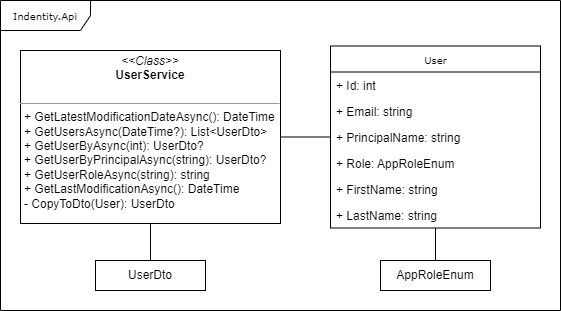

The diagram above was exported from draw.io. Its source (the exported page's mxGraphModel, read from the mxfile embedded in the PNG):
<mxGraphModel dx="1098" dy="1004" grid="1" gridSize="10" guides="1" tooltips="1" connect="1" arrows="1" fold="1" page="1" pageScale="1" pageWidth="850" pageHeight="1100" background="none" math="0" shadow="0">
  <root>
    <mxCell id="0" />
    <mxCell id="1" parent="0" />
    <mxCell id="17acba5748e5396b-1" value="Indentity.Api" style="shape=umlFrame;whiteSpace=wrap;html=1;rounded=0;shadow=0;comic=0;labelBackgroundColor=none;strokeWidth=1;fontFamily=Verdana;fontSize=10;align=center;width=90;height=30;" parent="1" vertex="1">
      <mxGeometry x="20" y="20" width="560" height="310" as="geometry" />
    </mxCell>
    <mxCell id="aUS2cZxzPv_YF9GPsjDs-11" style="edgeStyle=orthogonalEdgeStyle;rounded=0;orthogonalLoop=1;jettySize=auto;html=1;exitX=0.5;exitY=1;exitDx=0;exitDy=0;entryX=0.5;entryY=0;entryDx=0;entryDy=0;endArrow=none;startFill=0;" edge="1" parent="1" source="5d2195bd80daf111-18" target="aUS2cZxzPv_YF9GPsjDs-10">
      <mxGeometry relative="1" as="geometry" />
    </mxCell>
    <mxCell id="aUS2cZxzPv_YF9GPsjDs-13" style="edgeStyle=orthogonalEdgeStyle;rounded=0;orthogonalLoop=1;jettySize=auto;html=1;exitX=1;exitY=0.5;exitDx=0;exitDy=0;endArrow=none;startFill=0;" edge="1" parent="1" source="5d2195bd80daf111-18" target="aUS2cZxzPv_YF9GPsjDs-1">
      <mxGeometry relative="1" as="geometry" />
    </mxCell>
    <mxCell id="5d2195bd80daf111-18" value="&lt;p style=&quot;margin:0px;margin-top:4px;text-align:center;&quot;&gt;&lt;i&gt;&amp;lt;&amp;lt;Class&amp;gt;&amp;gt;&lt;/i&gt;&lt;br&gt;&lt;b&gt;UserService&lt;/b&gt;&lt;/p&gt;&lt;br&gt;&lt;hr size=&quot;1&quot;&gt;&lt;p style=&quot;margin:0px;margin-left:4px;&quot;&gt;+ GetLatestModificationDateAsync(): DateTime&lt;br&gt;+ GetUsersAsync(DateTime?): List&amp;lt;UserDto&amp;gt;&lt;/p&gt;&lt;p style=&quot;margin:0px;margin-left:4px;&quot;&gt;+ GetUserByAsync(int): UserDto?&lt;/p&gt;&lt;p style=&quot;margin:0px;margin-left:4px;&quot;&gt;+ GetUserByPrincipalAsync(string): UserDto?&lt;/p&gt;&lt;p style=&quot;margin:0px;margin-left:4px;&quot;&gt;+ GetUserRoleAsync(string): string&lt;/p&gt;&lt;p style=&quot;margin:0px;margin-left:4px;&quot;&gt;+ GetLastModificationAsync(): DateTime&lt;/p&gt;&lt;p style=&quot;margin:0px;margin-left:4px;&quot;&gt;- CopyToDto(User): UserDto&lt;/p&gt;" style="verticalAlign=top;align=left;overflow=fill;fontSize=12;fontFamily=Helvetica;html=1;rounded=0;shadow=0;comic=0;labelBackgroundColor=none;strokeWidth=1" parent="1" vertex="1">
      <mxGeometry x="40" y="70" width="260" height="173" as="geometry" />
    </mxCell>
    <mxCell id="aUS2cZxzPv_YF9GPsjDs-1" value="User" style="swimlane;html=1;fontStyle=0;childLayout=stackLayout;horizontal=1;startSize=26;fillColor=none;horizontalStack=0;resizeParent=1;resizeLast=0;collapsible=1;marginBottom=0;swimlaneFillColor=#ffffff;rounded=0;shadow=0;comic=0;labelBackgroundColor=none;strokeWidth=1;fontFamily=Verdana;fontSize=10;align=center;" vertex="1" parent="1">
      <mxGeometry x="350" y="65.5" width="210" height="182" as="geometry" />
    </mxCell>
    <mxCell id="aUS2cZxzPv_YF9GPsjDs-2" value="+ Id: int" style="text;html=1;strokeColor=none;fillColor=none;align=left;verticalAlign=top;spacingLeft=4;spacingRight=4;whiteSpace=wrap;overflow=hidden;rotatable=0;points=[[0,0.5],[1,0.5]];portConstraint=eastwest;" vertex="1" parent="aUS2cZxzPv_YF9GPsjDs-1">
      <mxGeometry y="26" width="210" height="26" as="geometry" />
    </mxCell>
    <mxCell id="aUS2cZxzPv_YF9GPsjDs-7" value="+ Email: string" style="text;html=1;strokeColor=none;fillColor=none;align=left;verticalAlign=top;spacingLeft=4;spacingRight=4;whiteSpace=wrap;overflow=hidden;rotatable=0;points=[[0,0.5],[1,0.5]];portConstraint=eastwest;" vertex="1" parent="aUS2cZxzPv_YF9GPsjDs-1">
      <mxGeometry y="52" width="210" height="26" as="geometry" />
    </mxCell>
    <mxCell id="aUS2cZxzPv_YF9GPsjDs-3" value="+ PrincipalName: string" style="text;html=1;strokeColor=none;fillColor=none;align=left;verticalAlign=top;spacingLeft=4;spacingRight=4;whiteSpace=wrap;overflow=hidden;rotatable=0;points=[[0,0.5],[1,0.5]];portConstraint=eastwest;" vertex="1" parent="aUS2cZxzPv_YF9GPsjDs-1">
      <mxGeometry y="78" width="210" height="26" as="geometry" />
    </mxCell>
    <mxCell id="aUS2cZxzPv_YF9GPsjDs-4" value="+ Role: AppRoleEnum" style="text;html=1;strokeColor=none;fillColor=none;align=left;verticalAlign=top;spacingLeft=4;spacingRight=4;whiteSpace=wrap;overflow=hidden;rotatable=0;points=[[0,0.5],[1,0.5]];portConstraint=eastwest;" vertex="1" parent="aUS2cZxzPv_YF9GPsjDs-1">
      <mxGeometry y="104" width="210" height="26" as="geometry" />
    </mxCell>
    <mxCell id="aUS2cZxzPv_YF9GPsjDs-5" value="+ FirstName: string" style="text;html=1;strokeColor=none;fillColor=none;align=left;verticalAlign=top;spacingLeft=4;spacingRight=4;whiteSpace=wrap;overflow=hidden;rotatable=0;points=[[0,0.5],[1,0.5]];portConstraint=eastwest;" vertex="1" parent="aUS2cZxzPv_YF9GPsjDs-1">
      <mxGeometry y="130" width="210" height="26" as="geometry" />
    </mxCell>
    <mxCell id="aUS2cZxzPv_YF9GPsjDs-6" value="+ LastName: string" style="text;html=1;strokeColor=none;fillColor=none;align=left;verticalAlign=top;spacingLeft=4;spacingRight=4;whiteSpace=wrap;overflow=hidden;rotatable=0;points=[[0,0.5],[1,0.5]];portConstraint=eastwest;" vertex="1" parent="aUS2cZxzPv_YF9GPsjDs-1">
      <mxGeometry y="156" width="210" height="26" as="geometry" />
    </mxCell>
    <mxCell id="aUS2cZxzPv_YF9GPsjDs-12" style="edgeStyle=orthogonalEdgeStyle;rounded=0;orthogonalLoop=1;jettySize=auto;html=1;exitX=0.5;exitY=0;exitDx=0;exitDy=0;endArrow=none;startFill=0;" edge="1" parent="1" source="aUS2cZxzPv_YF9GPsjDs-9" target="aUS2cZxzPv_YF9GPsjDs-1">
      <mxGeometry relative="1" as="geometry" />
    </mxCell>
    <mxCell id="aUS2cZxzPv_YF9GPsjDs-9" value="AppRoleEnum" style="html=1;whiteSpace=wrap;" vertex="1" parent="1">
      <mxGeometry x="400" y="280" width="110" height="30" as="geometry" />
    </mxCell>
    <mxCell id="aUS2cZxzPv_YF9GPsjDs-10" value="UserDto" style="html=1;whiteSpace=wrap;" vertex="1" parent="1">
      <mxGeometry x="115" y="280" width="110" height="30" as="geometry" />
    </mxCell>
  </root>
</mxGraphModel>